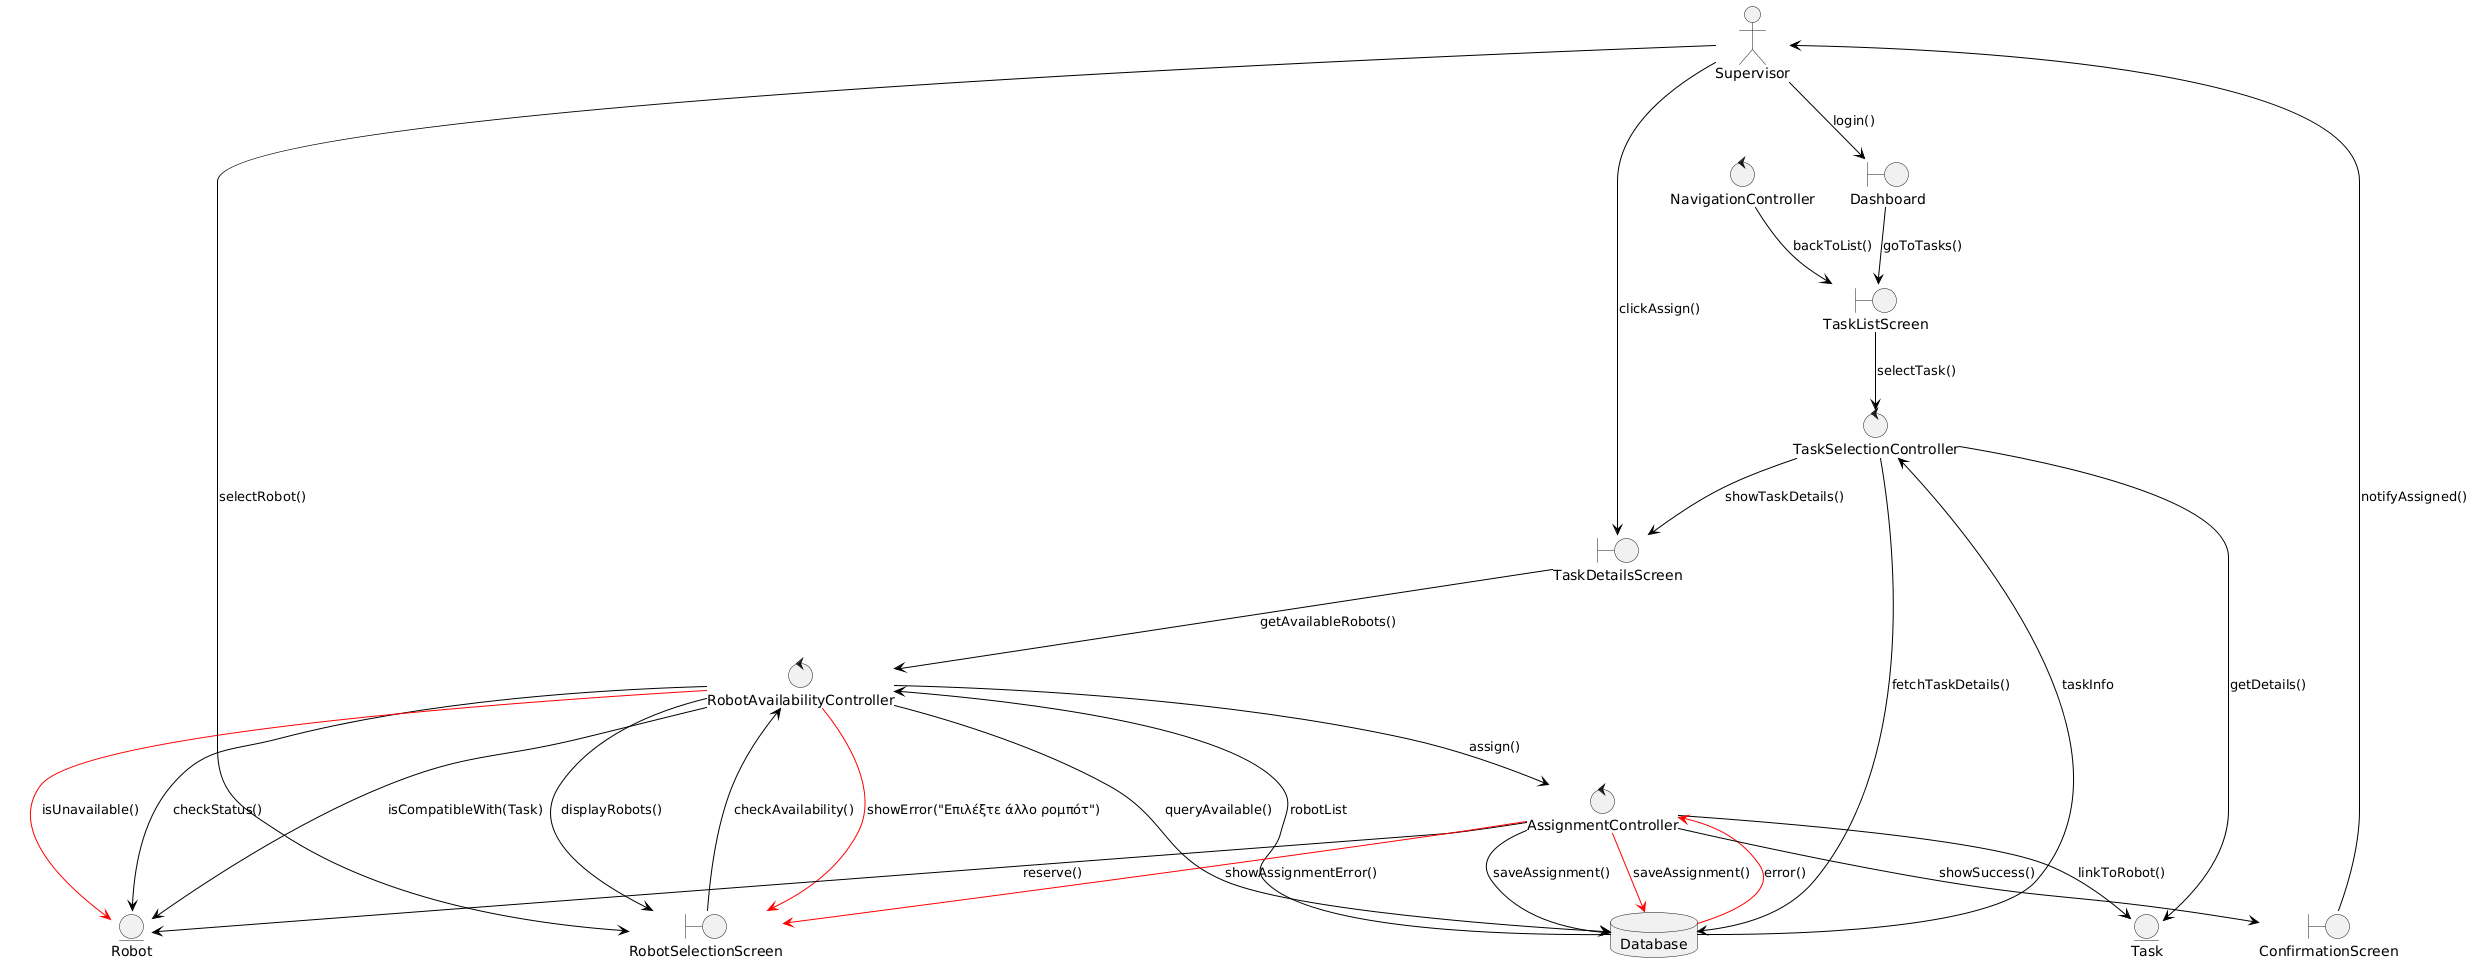

The diagram above was rendered by PlantUML. Its source (embedded in the PNG):
@startuml
top to bottom direction
skinparam ArrowColor Black

actor Supervisor

boundary Dashboard
boundary TaskListScreen
boundary TaskDetailsScreen
boundary RobotSelectionScreen
boundary ConfirmationScreen

control TaskSelectionController
control RobotAvailabilityController
control AssignmentController
control NavigationController

entity Task
entity Robot
database Database

' Βασική Ροή
Supervisor --> Dashboard : login()
Dashboard --> TaskListScreen : goToTasks()
TaskListScreen --> TaskSelectionController : selectTask()
TaskSelectionController --> Task : getDetails()
TaskSelectionController --> Database : fetchTaskDetails()
Database --> TaskSelectionController : taskInfo
TaskSelectionController --> TaskDetailsScreen : showTaskDetails()

Supervisor --> TaskDetailsScreen : clickAssign()
TaskDetailsScreen --> RobotAvailabilityController : getAvailableRobots()
RobotAvailabilityController --> Database : queryAvailable()
RobotAvailabilityController --> Robot : checkStatus()
Database --> RobotAvailabilityController : robotList
RobotAvailabilityController --> RobotSelectionScreen : displayRobots()

Supervisor --> RobotSelectionScreen : selectRobot()
RobotSelectionScreen --> RobotAvailabilityController : checkAvailability()
RobotAvailabilityController --> Robot : isCompatibleWith(Task)
RobotAvailabilityController --> AssignmentController : assign()

AssignmentController --> Task : linkToRobot()
AssignmentController --> Robot : reserve()
AssignmentController --> Database : saveAssignment()
AssignmentController --> ConfirmationScreen : showSuccess()
ConfirmationScreen --> Supervisor : notifyAssigned()
NavigationController --> TaskListScreen : backToList()

' Εναλλακτική 1 - Ρομπότ μη διαθέσιμο
skinparam ArrowColor Red
RobotAvailabilityController --> Robot : isUnavailable()
RobotAvailabilityController --> RobotSelectionScreen : showError("Επιλέξτε άλλο ρομπότ")

' Εναλλακτική 2 - Σφάλμα κατά την αποθήκευση
AssignmentController --> Database : saveAssignment()
Database --> AssignmentController : error()
AssignmentController --> RobotSelectionScreen : showAssignmentError()
@enduml